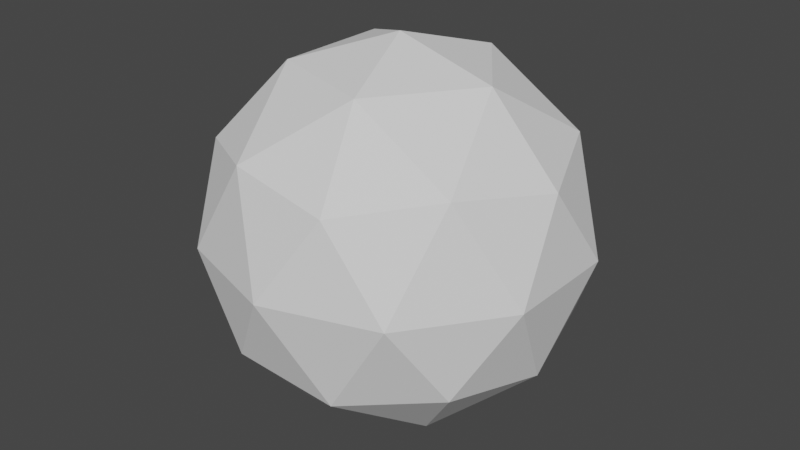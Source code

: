 # Source: Icoshpere.blend  (saved by Blender 2.92.15; exported with 4.5.12 LTS)
import bpy
from mathutils import Matrix  # noqa: F401  (used for matrix-valued properties, if any)

bpy.ops.wm.read_factory_settings(use_empty=True)
scene = bpy.context.scene
scene.name = 'Scene'

# ---- collections
col_collection = bpy.data.collections.new('Collection'); scene.collection.children.link(col_collection)

# ---- world
world_world = bpy.data.worlds.new('World'); scene.world = world_world
world_world.use_nodes = True; world_world.node_tree.nodes.clear()
_N = world_world.node_tree.nodes; _L = world_world.node_tree.links
n0 = _N.new('ShaderNodeOutputWorld'); n0.name = 'World Output'; n0.location = (300, 300)
n1 = _N.new('ShaderNodeBackground'); n1.name = 'Background'; n1.location = (10, 300)
n1.inputs[0].default_value = (0.05088, 0.05088, 0.05088, 1.0)
_L.new(n1.outputs[0], n0.inputs[0])
n0.is_active_output = True
world_world.color = (0.05088, 0.05088, 0.05088)
world_world.use_sun_shadow = False
world_world.sun_shadow_jitter_overblur = 0.0

# ---- meshes
me_icosphere = bpy.data.meshes.new('Icosphere')
me_icosphere.from_pydata([(0.0, 0.0, -1.0), (0.7236, -0.5257, -0.4472), (-0.2764, -0.8506, -0.4472), (-0.8944, 0.0, -0.4472), (-0.2764, 0.8506, -0.4472), (0.7236, 0.5257, -0.4472), (0.2764, -0.8506, 0.4472), (-0.7236, -0.5257, 0.4472), (-0.7236, 0.5257, 0.4472), (0.2764, 0.8506, 0.4472), (0.8944, 0.0, 0.4472), (0.0, 0.0, 1.0), (-0.1625, -0.5, -0.8507), (0.4253, -0.309, -0.8507), (0.2629, -0.809, -0.5257), (0.8506, 0.0, -0.5257), (0.4253, 0.309, -0.8507), (-0.5257, 0.0, -0.8507), (-0.6882, -0.5, -0.5257), (-0.1625, 0.5, -0.8507), (-0.6882, 0.5, -0.5257), (0.2629, 0.809, -0.5257), (0.9511, -0.309, 0.0), (0.9511, 0.309, 0.0), (0.0, -1.0, 0.0), (0.5878, -0.809, 0.0), (-0.9511, -0.309, 0.0), (-0.5878, -0.809, 0.0), (-0.5878, 0.809, 0.0), (-0.9511, 0.309, 0.0), (0.5878, 0.809, 0.0), (0.0, 1.0, 0.0), (0.6882, -0.5, 0.5257), (-0.2629, -0.809, 0.5257), (-0.8506, 0.0, 0.5257), (-0.2629, 0.809, 0.5257), (0.6882, 0.5, 0.5257), (0.1625, -0.5, 0.8507), (0.5257, 0.0, 0.8507), (-0.4253, -0.309, 0.8507), (-0.4253, 0.309, 0.8507), (0.1625, 0.5, 0.8507)], [], [(0, 13, 12), (1, 13, 15), (0, 12, 17), (0, 17, 19), (0, 19, 16), (1, 15, 22), (2, 14, 24), (3, 18, 26), (4, 20, 28), (5, 21, 30), (1, 22, 25), (2, 24, 27), (3, 26, 29), (4, 28, 31), (5, 30, 23), (6, 32, 37), (7, 33, 39), (8, 34, 40), (9, 35, 41), (10, 36, 38), (38, 41, 11), (38, 36, 41), (36, 9, 41), (41, 40, 11), (41, 35, 40), (35, 8, 40), (40, 39, 11), (40, 34, 39), (34, 7, 39), (39, 37, 11), (39, 33, 37), (33, 6, 37), (37, 38, 11), (37, 32, 38), (32, 10, 38), (23, 36, 10), (23, 30, 36), (30, 9, 36), (31, 35, 9), (31, 28, 35), (28, 8, 35), (29, 34, 8), (29, 26, 34), (26, 7, 34), (27, 33, 7), (27, 24, 33), (24, 6, 33), (25, 32, 6), (25, 22, 32), (22, 10, 32), (30, 31, 9), (30, 21, 31), (21, 4, 31), (28, 29, 8), (28, 20, 29), (20, 3, 29), (26, 27, 7), (26, 18, 27), (18, 2, 27), (24, 25, 6), (24, 14, 25), (14, 1, 25), (22, 23, 10), (22, 15, 23), (15, 5, 23), (16, 21, 5), (16, 19, 21), (19, 4, 21), (19, 20, 4), (19, 17, 20), (17, 3, 20), (17, 18, 3), (17, 12, 18), (12, 2, 18), (15, 16, 5), (15, 13, 16), (13, 0, 16), (12, 14, 2), (12, 13, 14), (13, 1, 14)])
_uv = me_icosphere.uv_layers.new(name='UVMap')
_uv.uv.foreach_set('vector', [0.8182, 0.0, 0.7727, 0.07873, 0.8636, 0.07873, 0.7273, 0.1575, 0.6818, 0.07873, 0.6364, 0.1575, 0.09091, 0.0, 0.04545, 0.07873, 0.1364, 0.07873, 0.2727, 0.0, 0.2273, 0.07873, 0.3182, 0.07873, 0.4545, 0.0, 0.4091, 0.07873, 0.5, 0.07873, 0.7273, 0.1575, 0.6364, 0.1575, 0.6818, 0.2362, 0.9091, 0.1575, 0.8182, 0.1575, 0.8636, 0.2362, 0.1818, 0.1575, 0.09091, 0.1575, 0.1364, 0.2362, 0.3636, 0.1575, 0.2727, 0.1575, 0.3182, 0.2362, 0.5455, 0.1575, 0.4545, 0.1575, 0.5, 0.2362, 0.7273, 0.1575, 0.6818, 0.2362, 0.7727, 0.2362, 0.9091, 0.1575, 0.8636, 0.2362, 0.9545, 0.2362, 0.1818, 0.1575, 0.1364, 0.2362, 0.2273, 0.2362, 0.3636, 0.1575, 0.3182, 0.2362, 0.4091, 0.2362, 0.5455, 0.1575, 0.5, 0.2362, 0.5909, 0.2362, 0.8182, 0.3149, 0.7273, 0.3149, 0.7727, 0.3937, 1.0, 0.3149, 0.9091, 0.3149, 0.9545, 0.3937, 0.2727, 0.3149, 0.1818, 0.3149, 0.2273, 0.3937, 0.4545, 0.3149, 0.3636, 0.3149, 0.4091, 0.3937, 0.6364, 0.3149, 0.5455, 0.3149, 0.5909, 0.3937, 0.5909, 0.3937, 0.5, 0.3937, 0.5455, 0.4724, 0.5909, 0.3937, 0.5455, 0.3149, 0.5, 0.3937, 0.5455, 0.3149, 0.4545, 0.3149, 0.5, 0.3937, 0.4091, 0.3937, 0.3182, 0.3937, 0.3636, 0.4724, 0.4091, 0.3937, 0.3636, 0.3149, 0.3182, 0.3937, 0.3636, 0.3149, 0.2727, 0.3149, 0.3182, 0.3937, 0.2273, 0.3937, 0.1364, 0.3937, 0.1818, 0.4724, 0.2273, 0.3937, 0.1818, 0.3149, 0.1364, 0.3937, 0.1818, 0.3149, 0.09091, 0.3149, 0.1364, 0.3937, 0.9545, 0.3937, 0.8636, 0.3937, 0.9091, 0.4724, 0.9545, 0.3937, 0.9091, 0.3149, 0.8636, 0.3937, 0.9091, 0.3149, 0.8182, 0.3149, 0.8636, 0.3937, 0.7727, 0.3937, 0.6818, 0.3937, 0.7273, 0.4724, 0.7727, 0.3937, 0.7273, 0.3149, 0.6818, 0.3937, 0.7273, 0.3149, 0.6364, 0.3149, 0.6818, 0.3937, 0.5909, 0.2362, 0.5455, 0.3149, 0.6364, 0.3149, 0.5909, 0.2362, 0.5, 0.2362, 0.5455, 0.3149, 0.5, 0.2362, 0.4545, 0.3149, 0.5455, 0.3149, 0.4091, 0.2362, 0.3636, 0.3149, 0.4545, 0.3149, 0.4091, 0.2362, 0.3182, 0.2362, 0.3636, 0.3149, 0.3182, 0.2362, 0.2727, 0.3149, 0.3636, 0.3149, 0.2273, 0.2362, 0.1818, 0.3149, 0.2727, 0.3149, 0.2273, 0.2362, 0.1364, 0.2362, 0.1818, 0.3149, 0.1364, 0.2362, 0.09091, 0.3149, 0.1818, 0.3149, 0.9545, 0.2362, 0.9091, 0.3149, 1.0, 0.3149, 0.9545, 0.2362, 0.8636, 0.2362, 0.9091, 0.3149, 0.8636, 0.2362, 0.8182, 0.3149, 0.9091, 0.3149, 0.7727, 0.2362, 0.7273, 0.3149, 0.8182, 0.3149, 0.7727, 0.2362, 0.6818, 0.2362, 0.7273, 0.3149, 0.6818, 0.2362, 0.6364, 0.3149, 0.7273, 0.3149, 0.5, 0.2362, 0.4091, 0.2362, 0.4545, 0.3149, 0.5, 0.2362, 0.4545, 0.1575, 0.4091, 0.2362, 0.4545, 0.1575, 0.3636, 0.1575, 0.4091, 0.2362, 0.3182, 0.2362, 0.2273, 0.2362, 0.2727, 0.3149, 0.3182, 0.2362, 0.2727, 0.1575, 0.2273, 0.2362, 0.2727, 0.1575, 0.1818, 0.1575, 0.2273, 0.2362, 0.1364, 0.2362, 0.04545, 0.2362, 0.09091, 0.3149, 0.1364, 0.2362, 0.09091, 0.1575, 0.04545, 0.2362, 0.09091, 0.1575, 0.0, 0.1575, 0.04545, 0.2362, 0.8636, 0.2362, 0.7727, 0.2362, 0.8182, 0.3149, 0.8636, 0.2362, 0.8182, 0.1575, 0.7727, 0.2362, 0.8182, 0.1575, 0.7273, 0.1575, 0.7727, 0.2362, 0.6818, 0.2362, 0.5909, 0.2362, 0.6364, 0.3149, 0.6818, 0.2362, 0.6364, 0.1575, 0.5909, 0.2362, 0.6364, 0.1575, 0.5455, 0.1575, 0.5909, 0.2362, 0.5, 0.07873, 0.4545, 0.1575, 0.5455, 0.1575, 0.5, 0.07873, 0.4091, 0.07873, 0.4545, 0.1575, 0.4091, 0.07873, 0.3636, 0.1575, 0.4545, 0.1575, 0.3182, 0.07873, 0.2727, 0.1575, 0.3636, 0.1575, 0.3182, 0.07873, 0.2273, 0.07873, 0.2727, 0.1575, 0.2273, 0.07873, 0.1818, 0.1575, 0.2727, 0.1575, 0.1364, 0.07873, 0.09091, 0.1575, 0.1818, 0.1575, 0.1364, 0.07873, 0.04545, 0.07873, 0.09091, 0.1575, 0.04545, 0.07873, 0.0, 0.1575, 0.09091, 0.1575, 0.6364, 0.1575, 0.5909, 0.07873, 0.5455, 0.1575, 0.6364, 0.1575, 0.6818, 0.07873, 0.5909, 0.07873, 0.6818, 0.07873, 0.6364, 0.0, 0.5909, 0.07873, 0.8636, 0.07873, 0.8182, 0.1575, 0.9091, 0.1575, 0.8636, 0.07873, 0.7727, 0.07873, 0.8182, 0.1575, 0.7727, 0.07873, 0.7273, 0.1575, 0.8182, 0.1575])
me_icosphere.use_remesh_fix_poles = True
me_icosphere.use_remesh_preserve_attributes = False
me_icosphere.use_mirror_vertex_groups = False
me_icosphere.update()

# ---- objects
ob_icosphere = bpy.data.objects.new('Icosphere', me_icosphere)

# ---- transforms, parenting, visibility, modifiers, constraints
ob_icosphere.location = (0.0, 0.0, 0.0)
ob_icosphere.lineart.crease_threshold = 0.0

# ---- collection membership
col_collection.objects.link(ob_icosphere)

# ---- scene / render settings (as saved in the file)
scene.frame_start = 1; scene.frame_end = 250; scene.frame_set(1)
scene.render.engine = 'BLENDER_EEVEE_NEXT'
scene.cycles.use_denoising = False
scene.cycles.samples = 128
scene.cycles.sampling_pattern = 'TABULATED_SOBOL'
scene.cycles.use_adaptive_sampling = False
scene.cycles.use_light_tree = False
scene.view_settings.view_transform = 'Filmic'
bpy.context.view_layer.update()

# ---- added for rendering (the .blend has no active camera and no usable light): camera, sun
cam_auto = bpy.data.cameras.new('AutoCamera')
cam_auto.lens = 50.0
cam_auto.sensor_width = 36.0
cam_auto.clip_end = 1000.0
ob_auto_camera = bpy.data.objects.new('AutoCamera', cam_auto)
scene.collection.objects.link(ob_auto_camera)
ob_auto_camera.location = (3.15365, -3.78438, 2.52292)
ob_auto_camera.rotation_euler = (1.09748, -7.21219e-08, 0.694738)
scene.camera = ob_auto_camera
light_auto_sun = bpy.data.lights.new('AutoSun', 'SUN')
light_auto_sun.energy = 3.0
light_auto_sun.angle = 0.0523599
ob_auto_sun = bpy.data.objects.new('AutoSun', light_auto_sun)
scene.collection.objects.link(ob_auto_sun)
ob_auto_sun.rotation_euler = (0.872665, 0.174533, 0.523599)
bpy.context.view_layer.update()

